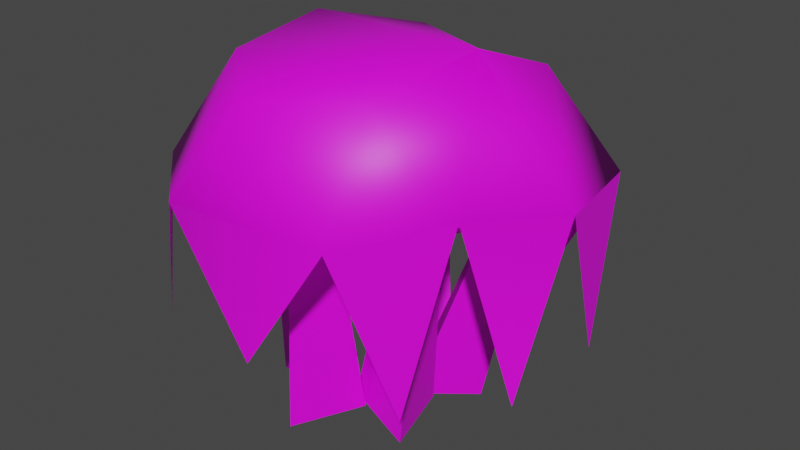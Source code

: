 # Source: canopy.blend  (saved by Blender 3.0.42; exported with 4.5.12 LTS)
import bpy
from mathutils import Matrix  # noqa: F401  (used for matrix-valued properties, if any)

bpy.ops.wm.read_factory_settings(use_empty=True)
scene = bpy.context.scene
scene.name = 'Scene'

# ---- collections
col_collection = bpy.data.collections.new('Collection'); scene.collection.children.link(col_collection)

# ---- images (referenced by path relative to the original .blend; pixels are not part of the script)
import os
ASSET_DIR = os.environ.get("B2B_ASSET_DIR", "")  # directory of the original .blend (textures are referenced by path, not embedded)
HERE = os.path.dirname(os.path.abspath(__file__))  # packed textures are extracted next to this script under _unpacked/

def load_image(name, relpath, width, height, colorspace="sRGB"):
    """Load a texture the original file referenced (path relative to the .blend, or extracted next to this script)."""
    p = next((c for c in (os.path.join(HERE, relpath), os.path.join(ASSET_DIR, relpath)) if relpath and os.path.exists(c)), "")
    if p:
        img = bpy.data.images.load(p, check_existing=True)
        img.name = name
    else:  # same state as the original file: an image datablock whose file is absent (Cycles renders it pink)
        img = bpy.data.images.new(name, width, height)
        img.source = "FILE"
        img.filepath = "//" + (relpath or name)
    img.colorspace_settings.name = colorspace
    return img
img_canopy___copy_tif = load_image('canopy - Copy.tif', 'canopy - Copy.tif', 1024, 1024, 'sRGB')

# ---- materials (node trees are filled in below, after node groups)
mat_opaque = bpy.data.materials.new('opaque')
mat_opaque.use_transparent_shadow = False
mat_opaque.diffuse_color = (0.629, 0.1003, 0.6659, 1.0)
mat_transparent = bpy.data.materials.new('transparent')
mat_transparent.use_transparent_shadow = False
mat_transparent.diffuse_color = (0.3114, 0.7847, 0.5909, 1.0)

# ---- material node trees
mat_opaque.use_nodes = True; mat_opaque.node_tree.nodes.clear()
_N = mat_opaque.node_tree.nodes; _L = mat_opaque.node_tree.links
n0 = _N.new('ShaderNodeBsdfPrincipled'); n0.name = 'Principled BSDF'; n0.location = (10, 300)
n0.distribution = 'GGX'
n0.subsurface_method = 'RANDOM_WALK_SKIN'
n0.inputs[3].default_value = 1.45
n0.inputs[27].default_value = (0.0, 0.0, 0.0, 1.0)
n0.inputs[28].default_value = 1.0
n1 = _N.new('ShaderNodeOutputMaterial'); n1.name = 'Material Output'; n1.location = (300, 300)
n2 = _N.new('ShaderNodeTexImage'); n2.name = 'Image Texture'; n2.location = (-280, 280)
n2.image = img_canopy___copy_tif
_L.new(n0.outputs[0], n1.inputs[0])
_L.new(n2.outputs[0], n0.inputs[0])
n1.is_active_output = True
mat_transparent.use_nodes = True; mat_transparent.node_tree.nodes.clear()
_N = mat_transparent.node_tree.nodes; _L = mat_transparent.node_tree.links
n0 = _N.new('ShaderNodeBsdfPrincipled'); n0.name = 'Principled BSDF'; n0.location = (10, 300)
n0.distribution = 'GGX'
n0.subsurface_method = 'RANDOM_WALK_SKIN'
n0.inputs[3].default_value = 1.45
n0.inputs[27].default_value = (0.0, 0.0, 0.0, 1.0)
n0.inputs[28].default_value = 1.0
n1 = _N.new('ShaderNodeOutputMaterial'); n1.name = 'Material Output'; n1.location = (300, 300)
n2 = _N.new('ShaderNodeTexImage'); n2.name = 'Image Texture'; n2.location = (-280, 280)
n2.image = img_canopy___copy_tif
_L.new(n0.outputs[0], n1.inputs[0])
_L.new(n2.outputs[0], n0.inputs[0])
n1.is_active_output = True

# ---- world
world_world = bpy.data.worlds.new('World'); scene.world = world_world
world_world.use_nodes = True; world_world.node_tree.nodes.clear()
_N = world_world.node_tree.nodes; _L = world_world.node_tree.links
n0 = _N.new('ShaderNodeOutputWorld'); n0.name = 'World Output'; n0.location = (300, 300)
n1 = _N.new('ShaderNodeBackground'); n1.name = 'Background'; n1.location = (10, 300)
n1.inputs[0].default_value = (0.05088, 0.05088, 0.05088, 1.0)
_L.new(n1.outputs[0], n0.inputs[0])
n0.is_active_output = True
world_world.color = (0.05088, 0.05088, 0.05088)
world_world.use_sun_shadow = False
world_world.sun_shadow_jitter_overblur = 0.0

# ---- meshes
me_canopy = bpy.data.meshes.new('CANOPY')
me_canopy.from_pydata([(22.64, 81.03, 135.7), (4.49, -7.358, 86.11), (-23.68, 108.0, 135.7), (116.0, 2.105, 135.7), (77.23, -40.43, 135.7), (4.49, -7.358, 86.11), (116.0, 2.105, 135.7), (4.49, -7.358, 86.11), (106.4, 62.57, 135.7), (4.49, -7.358, 86.11), (22.64, 81.03, 135.7), (106.4, 62.57, 135.7), (4.49, -7.358, 86.11), (49.13, -106.2, 135.7), (-48.1, -114.4, 135.7), (4.49, -7.358, 86.11), (77.23, -40.43, 135.7), (49.13, -106.2, 135.7), (-48.1, -114.4, 135.7), (-96.47, -71.33, 135.7), (4.49, -7.358, 86.11), (4.49, -7.358, 86.11), (-87.12, 10.68, 135.7), (-97.25, 74.9, 135.7), (-87.12, 10.68, 135.7), (4.49, -7.358, 86.11), (-96.47, -71.33, 135.7), (-23.68, 108.0, 135.7), (4.49, -7.358, 86.11), (-97.25, 74.9, 135.7), (-48.1, -114.4, 135.7), (-66.94, -46.27, 194.4), (-96.47, -71.33, 135.7), (-66.94, -46.27, 194.4), (-71.86, 21.39, 200.0), (-87.12, 10.68, 135.7), (-66.94, -46.27, 194.4), (41.03, -65.2, 193.9), (55.44, 1.048, 208.0), (-66.94, -46.27, 194.4), (-87.12, 10.68, 135.7), (-96.47, -71.33, 135.7), (-87.12, 10.68, 135.7), (-71.86, 21.39, 200.0), (-97.25, 74.9, 135.7), (-41.74, 81.49, 183.5), (-97.25, 74.9, 135.7), (-71.86, 21.39, 200.0), (-41.74, 81.49, 183.5), (-23.68, 108.0, 135.7), (-97.25, 74.9, 135.7), (-41.74, 81.49, 183.5), (22.64, 81.03, 135.7), (-23.68, 108.0, 135.7), (116.0, 2.105, 135.7), (106.4, 62.57, 135.7), (67.24, 46.44, 190.6), (67.24, 46.44, 190.6), (55.44, 1.048, 208.0), (116.0, 2.105, 135.7), (67.24, 46.44, 190.6), (22.64, 81.03, 135.7), (55.44, 1.048, 208.0), (-66.94, -46.27, 194.4), (55.44, 1.048, 208.0), (-71.86, 21.39, 200.0), (-41.74, 81.49, 183.5), (55.44, 1.048, 208.0), (22.64, 81.03, 135.7), (-41.74, 81.49, 183.5), (-71.86, 21.39, 200.0), (55.44, 1.048, 208.0), (106.4, 62.57, 135.7), (22.64, 81.03, 135.7), (67.24, 46.44, 190.6), (77.23, -40.43, 135.7), (55.44, 1.048, 208.0), (41.03, -65.2, 193.9), (77.23, -40.43, 135.7), (116.0, 2.105, 135.7), (55.44, 1.048, 208.0), (41.03, -65.2, 193.9), (-66.94, -46.27, 194.4), (-30.41, -75.83, 182.9), (-30.41, -75.83, 182.9), (49.13, -106.2, 135.7), (41.03, -65.2, 193.9), (-30.41, -75.83, 182.9), (-48.1, -114.4, 135.7), (49.13, -106.2, 135.7), (77.23, -40.43, 135.7), (41.03, -65.2, 193.9), (49.13, -106.2, 135.7), (-66.94, -46.27, 194.4), (-48.1, -114.4, 135.7), (-30.41, -75.83, 182.9), (-97.25, 74.9, 135.7), (-91.37, 37.69, 63.73), (-87.12, 10.68, 135.7), (77.23, -40.43, 135.7), (99.94, -20.09, 26.68), (116.0, 2.105, 135.7), (-48.1, -114.4, 135.7), (0.7224, -113.4, 59.6), (49.13, -106.2, 135.7), (-96.47, -71.33, 135.7), (-73.86, -100.4, 54.41), (-48.1, -114.4, 135.7), (-87.12, 10.68, 135.7), (-92.39, -25.96, 25.26), (-96.47, -71.33, 135.7), (-23.68, 108.0, 135.7), (-64.72, 93.69, 34.65), (-97.25, 74.9, 135.7), (22.64, 81.03, 135.7), (3.37, 96.61, 87.78), (-23.68, 108.0, 135.7), (106.4, 62.57, 135.7), (69.58, 70.19, 70.34), (22.64, 81.03, 135.7), (116.0, 2.105, 135.7), (113.3, 32.8, 42.78), (106.4, 62.57, 135.7), (49.13, -106.2, 135.7), (69.45, -75.4, 34.16), (77.23, -40.43, 135.7), (47.19, -48.7, -6.099), (36.54, -5.613, -3.593), (52.24, -18.15, 138.2), (47.19, -48.7, -6.099), (52.24, -18.15, 138.2), (57.29, -38.57, 137.1), (36.54, -5.613, -3.593), (3.235, -34.84, 0.03376), (36.46, -32.0, 140.0), (36.54, -5.613, -3.593), (36.46, -32.0, 140.0), (52.24, -18.15, 138.2), (3.235, -34.84, 0.03376), (47.19, -48.7, -6.099), (57.29, -38.57, 137.1), (3.235, -34.84, 0.03376), (57.29, -38.57, 137.1), (36.46, -32.0, 140.0), (-18.29, 9.486, -1.063), (18.99, 33.7, -1.545), (-3.841, 57.1, 137.9), (-18.29, 9.486, -1.063), (-3.841, 57.1, 137.9), (-21.51, 45.62, 138.2), (18.99, 33.7, -1.545), (-19.17, 55.31, -8.852), (-21.93, 67.34, 134.5), (18.99, 33.7, -1.545), (-21.93, 67.34, 134.5), (-3.841, 57.1, 137.9), (-19.17, 55.31, -8.852), (-18.29, 9.486, -1.063), (-21.51, 45.62, 138.2), (-19.17, 55.31, -8.852), (-21.51, 45.62, 138.2), (-21.93, 67.34, 134.5), (-9.603, -76.43, -6.491), (13.38, -38.55, -2.777), (8.726, -58.92, 138.9), (-9.603, -76.43, -6.491), (8.726, -58.92, 138.9), (-2.167, -76.87, 137.2), (13.38, -38.55, -2.777), (-30.94, -35.45, -1.263), (-12.28, -57.45, 139.7), (13.38, -38.55, -2.777), (-12.28, -57.45, 139.7), (8.726, -58.92, 138.9), (-30.94, -35.45, -1.263), (-9.603, -76.43, -6.491), (-2.167, -76.87, 137.2), (-30.94, -35.45, -1.263), (-2.167, -76.87, 137.2), (-12.28, -57.45, 139.7), (49.63, 23.53, -12.34), (6.905, 22.67, -0.07644), (53.31, 41.11, 134.2), (49.63, 23.53, -12.34), (53.31, 41.11, 134.2), (73.56, 41.51, 128.4), (6.905, 22.67, -0.07644), (28.77, -16.04, 0.3472), (63.67, 22.76, 134.4), (6.905, 22.67, -0.07644), (63.67, 22.76, 134.4), (53.31, 41.11, 134.2), (28.77, -16.04, 0.3472), (49.63, 23.53, -12.34), (73.56, 41.51, 128.4), (28.77, -16.04, 0.3472), (73.56, 41.51, 128.4), (63.67, 22.76, 134.4), (-11.84, -46.87, -0.6918), (-23.61, -4.034, -2.493), (-52.3, -14.25, 137.5), (-11.84, -46.87, -0.6918), (-52.3, -14.25, 137.5), (-46.72, -34.55, 138.3), (-23.61, -4.034, -2.493), (-55.8, -34.05, -8.726), (-67.56, -28.47, 134.5), (-23.61, -4.034, -2.493), (-67.56, -28.47, 134.5), (-52.3, -14.25, 137.5), (-55.8, -34.05, -8.726), (-11.84, -46.87, -0.6918), (-46.72, -34.55, 138.3), (-55.8, -34.05, -8.726), (-46.72, -34.55, 138.3), (-67.56, -28.47, 134.5)], [], [(0, 1, 2), (3, 4, 5), (6, 7, 8), (9, 10, 11), (12, 13, 14), (15, 16, 17), (18, 19, 20), (21, 22, 23), (24, 25, 26), (27, 28, 29), (30, 31, 32), (33, 34, 35), (36, 37, 38), (39, 40, 41), (42, 43, 44), (45, 46, 47), (48, 49, 50), (51, 52, 53), (54, 55, 56), (57, 58, 59), (60, 61, 62), (63, 64, 65), (66, 67, 68), (69, 70, 71), (72, 73, 74), (75, 76, 77), (78, 79, 80), (81, 82, 83), (84, 85, 86), (87, 88, 89), (90, 91, 92), (93, 94, 95), (96, 97, 98), (99, 100, 101), (102, 103, 104), (105, 106, 107), (108, 109, 110), (111, 112, 113), (114, 115, 116), (117, 118, 119), (120, 121, 122), (123, 124, 125), (126, 127, 128), (129, 130, 131), (132, 133, 134), (135, 136, 137), (138, 139, 140), (141, 142, 143), (144, 145, 146), (147, 148, 149), (150, 151, 152), (153, 154, 155), (156, 157, 158), (159, 160, 161), (162, 163, 164), (165, 166, 167), (168, 169, 170), (171, 172, 173), (174, 175, 176), (177, 178, 179), (180, 181, 182), (183, 184, 185), (186, 187, 188), (189, 190, 191), (192, 193, 194), (195, 196, 197), (198, 199, 200), (201, 202, 203), (204, 205, 206), (207, 208, 209), (210, 211, 212), (213, 214, 215)])
me_canopy.polygons.foreach_set('material_index', [0, 0, 0, 0, 0, 0, 0, 0, 0, 0, 0, 0, 0, 0, 0, 0, 0, 0, 0, 0, 0, 0, 0, 0, 0, 0, 0, 0, 0, 0, 0, 0, 1, 1, 1, 1, 1, 1, 1, 1, 1, 1, 0, 0, 0, 0, 0, 0, 0, 0, 0, 0, 0, 0, 0, 0, 0, 0, 0, 0, 0, 0, 0, 0, 0, 0, 0, 0, 0, 0, 0, 0])
_uv = me_canopy.uv_layers.new(name='UVMap_0')
_uv.uv.foreach_set('vector', [0.4368, 0.5317, 0.5024, 0.2449, 0.5599, 0.5317, 0.5047, 0.5317, 0.4099, 0.5317, 0.4836, 0.2449, 0.5047, 0.5317, 0.4836, 0.2449, 0.6394, 0.5317, 0.5024, 0.4836, 0.4368, 0.7527, 0.2661, 0.6394, 0.4976, 0.2449, 0.608, 0.5317, 0.3942, 0.5317, 0.4836, 0.2449, 0.4099, 0.5317, 0.2634, 0.5317, 0.6058, 0.2449, 0.7184, 0.3327, 0.5024, 0.4836, 0.5024, 0.4836, 0.7551, 0.5645, 0.6743, 0.7042, 0.4355, 0.5317, 0.5164, 0.2449, 0.6673, 0.5317, 0.5599, 0.7551, 0.5024, 0.4836, 0.6743, 0.7042, 0.3942, 0.5317, 0.3528, 0.7132, 0.2816, 0.5317, 0.6031, 0.7132, 0.4464, 0.7303, 0.4355, 0.5317, 0.3528, 0.3969, 0.5902, 0.3547, 0.6219, 0.5023, 0.6031, 0.7132, 0.4355, 0.5317, 0.6673, 0.5317, 0.4355, 0.5317, 0.4464, 0.7303, 0.2958, 0.5317, 0.3184, 0.6794, 0.2958, 0.5317, 0.4464, 0.7303, 0.5918, 0.6794, 0.5599, 0.5317, 0.6743, 0.5317, 0.5918, 0.6794, 0.4368, 0.5317, 0.5599, 0.5317, 0.5047, 0.5317, 0.6394, 0.5317, 0.6173, 0.7014, 0.6173, 0.7014, 0.5023, 0.7551, 0.5047, 0.5317, 0.6482, 0.6173, 0.5632, 0.7527, 0.6219, 0.5023, 0.3528, 0.3969, 0.6219, 0.5023, 0.3244, 0.5536, 0.5918, 0.6794, 0.3781, 0.7551, 0.4368, 0.5317, 0.4082, 0.6816, 0.3244, 0.5536, 0.6219, 0.5023, 0.2661, 0.5317, 0.4368, 0.5317, 0.3518, 0.7014, 0.4099, 0.5317, 0.5023, 0.7551, 0.3547, 0.7115, 0.4099, 0.5317, 0.5047, 0.5317, 0.5023, 0.7551, 0.5902, 0.3547, 0.3528, 0.3969, 0.4331, 0.331, 0.4331, 0.6776, 0.608, 0.5317, 0.5902, 0.7115, 0.4331, 0.6776, 0.3942, 0.5317, 0.608, 0.5317, 0.4099, 0.5317, 0.3547, 0.7115, 0.2634, 0.5317, 0.3528, 0.7132, 0.3942, 0.5317, 0.4331, 0.6776, 0.3448, 0.2377, 0.279, 0.1097, 0.2089, 0.2403, 0.1028, 0.2328, 0.1546, 0.005255, 0.2109, 0.2345, 0.343, 0.2345, 0.4406, 0.09262, 0.5355, 0.2337, 0.2085, 0.2385, 0.2787, 0.1125, 0.3457, 0.2397, 0.5371, 0.2372, 0.4387, 0.09018, 0.3401, 0.2372, 0.2146, 0.235, 0.1535, 0.001876, 0.1001, 0.2338, 0.1104, 0.2345, 0.05623, 0.03968, -2.8e-05, 0.225, 0.5362, 0.2344, 0.4426, 0.09435, 0.3408, 0.2368, 0.5314, 0.2342, 0.5928, 0.01305, 0.6451, 0.2333, 0.000172, 0.2291, 0.05715, 0.03934, 0.1114, 0.2368, 0.8782, 0.003429, 0.9949, 0.003429, 0.9957, 0.2361, 0.8782, 0.003429, 0.9957, 0.2361, 0.8796, 0.2361, 0.655, 0.003429, 0.7717, 0.003429, 0.7697, 0.2361, 0.655, 0.003429, 0.7697, 0.2361, 0.6558, 0.2361, 0.7717, 0.003429, 0.8782, 0.003429, 0.8796, 0.2361, 0.7717, 0.003429, 0.8796, 0.2361, 0.7697, 0.2361, 0.8782, 0.003429, 0.9949, 0.003429, 0.9957, 0.2361, 0.8782, 0.003429, 0.9957, 0.2361, 0.8796, 0.2361, 0.655, 0.003429, 0.7717, 0.003429, 0.7697, 0.2361, 0.655, 0.003429, 0.7697, 0.2361, 0.6558, 0.2361, 0.7717, 0.003429, 0.8782, 0.003429, 0.8796, 0.2361, 0.7717, 0.003429, 0.8796, 0.2361, 0.7697, 0.2361, 0.8782, 0.003429, 0.9949, 0.003429, 0.9957, 0.2361, 0.8782, 0.003429, 0.9957, 0.2361, 0.8796, 0.2361, 0.655, 0.003429, 0.7717, 0.003429, 0.7697, 0.2361, 0.655, 0.003429, 0.7697, 0.2361, 0.6558, 0.2361, 0.7717, 0.003429, 0.8782, 0.003429, 0.8796, 0.2361, 0.7717, 0.003429, 0.8796, 0.2361, 0.7697, 0.2361, 0.8782, 0.003429, 0.9949, 0.003429, 0.9957, 0.2361, 0.8782, 0.003429, 0.9957, 0.2361, 0.8796, 0.2361, 0.655, 0.003429, 0.7717, 0.003429, 0.7697, 0.2361, 0.655, 0.003429, 0.7697, 0.2361, 0.6558, 0.2361, 0.7717, 0.003429, 0.8782, 0.003429, 0.8796, 0.2361, 0.7717, 0.003429, 0.8796, 0.2361, 0.7697, 0.2361, 0.8782, 0.003429, 0.9949, 0.003429, 0.9957, 0.2361, 0.8782, 0.003429, 0.9957, 0.2361, 0.8796, 0.2361, 0.655, 0.003429, 0.7717, 0.003429, 0.7697, 0.2361, 0.655, 0.003429, 0.7697, 0.2361, 0.6558, 0.2361, 0.7717, 0.003429, 0.8782, 0.003429, 0.8796, 0.2361, 0.7717, 0.003429, 0.8796, 0.2361, 0.7697, 0.2361])
me_canopy.materials.append(mat_opaque)
me_canopy.materials.append(mat_transparent)
me_canopy.use_remesh_fix_poles = True
me_canopy.use_remesh_preserve_attributes = False
me_canopy.update()
me_canopy.normals_split_custom_set([tuple(v) for v in zip(*[iter([0.2853, 0.9504, 0.1242, 0.03456, -0.0005664, -0.9994, 0.1845, 0.9526, -0.2418, 0.9378, -0.347, 0.009716, 0.8476, -0.5256, -0.07337, 0.03453, -0.0005969, -0.9994, 0.9378, -0.347, 0.009694, 0.03456, -0.0005787, -0.9994, 0.6505, 0.6775, -0.3434, 0.03459, -0.0005676, -0.9994, 0.2852, 0.9504, 0.1242, 0.6504, 0.6775, -0.3434, 0.03457, -0.0005586, -0.9994, 0.3968, -0.9172, -0.03529, -0.2452, -0.9694, 0.01386, 0.03457, -0.000615, -0.9994, 0.8476, -0.5255, -0.07334, 0.3968, -0.9172, -0.0353, -0.2451, -0.9694, 0.01388, -0.8877, -0.3093, -0.3412, 0.03456, -0.0005883, -0.9994, 0.03455, -0.0006012, -0.9994, -0.9825, -0.06528, -0.1743, -0.9287, 0.3399, -0.148, -0.9825, -0.06527, -0.1743, 0.03455, -0.0006067, -0.9994, -0.8877, -0.3092, -0.3411, 0.1845, 0.9526, -0.2418, 0.03455, -0.0005733, -0.9994, -0.9287, 0.3399, -0.148, -0.2451, -0.9694, 0.01391, -0.4957, -0.3385, 0.7998, -0.8877, -0.3093, -0.3411, -0.4957, -0.3385, 0.7998, -0.6434, 0.1037, 0.7585, -0.9825, -0.06529, -0.1743, -0.4957, -0.3386, 0.7998, 0.3919, -0.4989, 0.773, 0.3269, 0.04764, 0.9438, -0.4957, -0.3386, 0.7998, -0.9825, -0.06532, -0.1743, -0.8877, -0.3093, -0.3412, -0.9825, -0.0653, -0.1743, -0.6434, 0.1038, 0.7585, -0.9288, 0.3399, -0.148, -0.03709, 0.7023, 0.7109, -0.9288, 0.3398, -0.148, -0.6434, 0.1037, 0.7585, -0.03709, 0.7023, 0.7109, 0.1845, 0.9526, -0.2418, -0.9287, 0.3399, -0.148, -0.0371, 0.7023, 0.7109, 0.2853, 0.9504, 0.1242, 0.1845, 0.9526, -0.2417, 0.9378, -0.3469, 0.009671, 0.6505, 0.6775, -0.3434, 0.3939, 0.4895, 0.778, 0.3939, 0.4895, 0.7779, 0.3269, 0.04767, 0.9438, 0.9378, -0.347, 0.009696, 0.3939, 0.4895, 0.778, 0.2853, 0.9504, 0.1241, 0.3269, 0.04758, 0.9439, -0.4957, -0.3385, 0.7998, 0.3269, 0.04765, 0.9439, -0.6434, 0.1038, 0.7584, -0.03709, 0.7023, 0.7109, 0.327, 0.04762, 0.9438, 0.2853, 0.9504, 0.1242, -0.03713, 0.7023, 0.7109, -0.6434, 0.1038, 0.7584, 0.3269, 0.04763, 0.9438, 0.6504, 0.6775, -0.3435, 0.2852, 0.9504, 0.1242, 0.3939, 0.4895, 0.778, 0.8476, -0.5256, -0.07334, 0.3269, 0.0476, 0.9439, 0.3918, -0.4989, 0.773, 0.8476, -0.5256, -0.07336, 0.9378, -0.347, 0.009669, 0.3269, 0.04763, 0.9439, 0.3919, -0.4989, 0.773, -0.4957, -0.3386, 0.7998, -0.07801, -0.6979, 0.7119, -0.07799, -0.6979, 0.7119, 0.3968, -0.9172, -0.03534, 0.3918, -0.4989, 0.773, -0.07799, -0.6979, 0.7119, -0.2451, -0.9694, 0.01389, 0.3968, -0.9172, -0.03533, 0.8476, -0.5256, -0.07337, 0.3919, -0.4989, 0.773, 0.3968, -0.9172, -0.03531, -0.4957, -0.3385, 0.7998, -0.2451, -0.9694, 0.01389, -0.07798, -0.6979, 0.7119, -0.9287, 0.3399, -0.148, -0.9878, -0.1558, -0.0001688, -0.9825, -0.06529, -0.1743, 0.8476, -0.5256, -0.07336, 0.7388, -0.6733, 0.0283, 0.9378, -0.3469, 0.009687, -0.2451, -0.9694, 0.01387, 0.08459, -0.9956, 0.04087, 0.3968, -0.9172, -0.03533, -0.6632, -0.744, 0.08165, -0.6632, -0.744, 0.08165, -0.6632, -0.744, 0.08165, -0.9935, 0.1132, 0.009874, -0.9935, 0.1132, 0.009874, -0.9935, 0.1132, 0.009874, -0.4105, 0.9111, 0.03727, -0.4105, 0.9111, 0.03727, -0.4105, 0.9111, 0.03727, 0.2853, 0.9504, 0.1242, 0.5022, 0.8612, 0.07804, 0.1845, 0.9526, -0.2418, 0.2154, 0.9765, -0.007284, 0.2154, 0.9765, -0.007284, 0.2154, 0.9765, -0.007284, 0.9873, 0.1574, 0.02345, 0.9873, 0.1574, 0.02345, 0.9873, 0.1574, 0.02345, 0.9176, -0.3921, 0.06474, 0.9176, -0.3921, 0.06474, 0.9176, -0.3921, 0.06474, 0.966, 0.2438, -0.08543, 0.966, 0.2438, -0.08543, 0.966, 0.2438, -0.08543, 0.966, 0.2438, -0.08543, 0.966, 0.2438, -0.08543, 0.966, 0.2438, -0.08543, -0.6449, 0.7518, 0.1378, -0.6449, 0.7518, 0.1378, -0.6449, 0.7518, 0.1378, -0.6449, 0.7518, 0.1378, -0.6449, 0.7518, 0.1378, -0.6449, 0.7518, 0.1378, -0.2884, -0.9535, 0.08786, -0.2884, -0.9535, 0.08786, -0.2884, -0.9535, 0.08786, -0.2884, -0.9535, 0.08786, -0.2884, -0.9535, 0.08786, -0.2884, -0.9535, 0.08786, 0.533, -0.8159, 0.2241, 0.533, -0.8159, 0.2241, 0.533, -0.8159, 0.2241, 0.533, -0.8159, 0.2241, 0.533, -0.8159, 0.2241, 0.533, -0.8159, 0.2241, 0.5009, 0.8632, -0.06279, 0.5009, 0.8632, -0.06279, 0.5009, 0.8632, -0.06279, 0.5009, 0.8632, -0.06279, 0.5009, 0.8632, -0.06279, 0.5009, 0.8632, -0.06279, -0.9996, -0.02215, -0.0174, -0.9996, -0.02215, -0.0174, -0.9996, -0.02215, -0.0174, -0.9996, -0.02215, -0.0174, -0.9996, -0.02215, -0.0174, -0.9996, -0.02215, -0.0174, 0.856, -0.515, -0.04589, 0.856, -0.515, -0.04589, 0.856, -0.515, -0.04589, 0.856, -0.515, -0.04589, 0.856, -0.515, -0.04589, 0.856, -0.515, -0.04589, 0.07398, 0.9868, 0.1442, 0.07398, 0.9868, 0.1442, 0.07398, 0.9868, 0.1442, 0.07398, 0.9868, 0.1442, 0.07398, 0.9868, 0.1442, 0.07398, 0.9868, 0.1442, -0.8837, -0.4659, 0.0443, -0.8837, -0.4659, 0.0443, -0.8837, -0.4659, 0.0443, -0.8837, -0.4659, 0.0443, -0.8837, -0.4659, 0.0443, -0.8837, -0.4659, 0.0443, -0.05367, 0.9916, -0.1176, -0.05367, 0.9916, -0.1176, -0.05367, 0.9916, -0.1176, -0.05367, 0.9916, -0.1176, -0.05367, 0.9916, -0.1176, -0.05367, 0.9916, -0.1176, -0.8186, -0.4586, 0.3459, -0.8186, -0.4586, 0.3459, -0.8186, -0.4586, 0.3459, -0.8186, -0.4586, 0.3459, -0.8186, -0.4586, 0.3459, -0.8186, -0.4586, 0.3459, 0.8697, -0.4861, -0.08577, 0.8697, -0.4861, -0.08577, 0.8697, -0.4861, -0.08577, 0.8697, -0.4861, -0.08577, 0.8697, -0.4861, -0.08577, 0.8697, -0.4861, -0.08577, 0.94, 0.2672, 0.2122, 0.94, 0.2672, 0.2122, 0.94, 0.2672, 0.2122, 0.94, 0.2672, 0.2122, 0.94, 0.2672, 0.2122, 0.94, 0.2672, 0.2122, -0.6708, 0.7369, -0.08374, -0.6708, 0.7369, -0.08374, -0.6708, 0.7369, -0.08374, -0.6708, 0.7369, -0.08374, -0.6708, 0.7369, -0.08374, -0.6708, 0.7369, -0.08374, -0.2822, -0.9593, 0.0142, -0.2822, -0.9593, 0.0142, -0.2822, -0.9593, 0.0142, -0.2822, -0.9593, 0.0142, -0.2822, -0.9593, 0.0142, -0.2822, -0.9593, 0.0142])] * 3)])

# ---- objects
ob_canopy = bpy.data.objects.new('CANOPY', me_canopy)

# ---- transforms, parenting, visibility, modifiers, constraints
ob_canopy.location = (0.0, 0.0, 0.0)

# ---- collection membership
col_collection.objects.link(ob_canopy)

# ---- scene / render settings (as saved in the file)
scene.frame_start = 1; scene.frame_end = 250; scene.frame_set(1)
scene.render.engine = 'BLENDER_EEVEE_NEXT'
scene.cycles.sampling_pattern = 'TABULATED_SOBOL'
scene.cycles.use_light_tree = False
scene.view_settings.view_transform = 'Filmic'
bpy.context.view_layer.update()

# ---- added for rendering (the .blend has no active camera and no usable light): camera, sun
cam_auto = bpy.data.cameras.new('AutoCamera')
cam_auto.lens = 50.0
cam_auto.sensor_width = 36.0
cam_auto.clip_end = 6151.46
ob_auto_camera = bpy.data.objects.new('AutoCamera', cam_auto)
scene.collection.objects.link(ob_auto_camera)
ob_auto_camera.location = (359.884, -423.816, 378.233)
ob_auto_camera.rotation_euler = (1.09748, -7.21219e-08, 0.694738)
scene.camera = ob_auto_camera
light_auto_sun = bpy.data.lights.new('AutoSun', 'SUN')
light_auto_sun.energy = 3.0
light_auto_sun.angle = 0.0523599
ob_auto_sun = bpy.data.objects.new('AutoSun', light_auto_sun)
scene.collection.objects.link(ob_auto_sun)
ob_auto_sun.rotation_euler = (0.872665, 0.174533, 0.523599)
bpy.context.view_layer.update()
